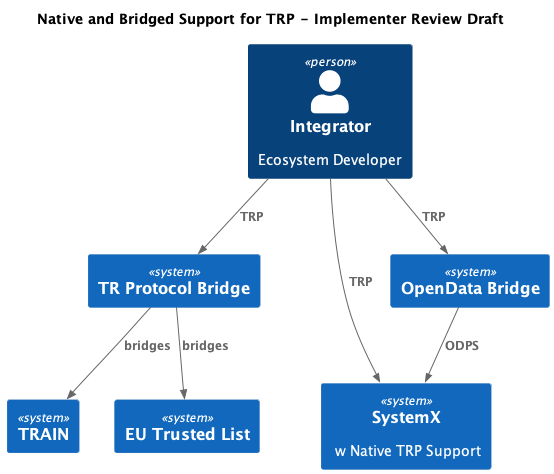

The diagram above was rendered by PlantUML. Its source (embedded in the PNG):
@startuml
!include https://raw.githubusercontent.com/plantuml-stdlib/C4-PlantUML/master/C4_Context.puml
' uncomment the following line and comment the first to use locally
' !include C4_Context.puml


title Native and Bridged Support for TRP - Implementer Review Draft

Person(Integrator, "Integrator", "Ecosystem Developer")

System(Bridge, "TR Protocol Bridge")
System(TRAIN, "TRAIN")
System(EUTrustedList, "EU Trusted List")
System(NativeSupport, "SystemX"," w Native TRP Support")

System(OpenDataBridge, "OpenData Bridge")


Rel(Integrator, Bridge, "TRP")
Rel(Bridge, TRAIN,"bridges")
Rel(Bridge, EUTrustedList, "bridges")

Rel(Integrator, OpenDataBridge,"TRP")
Rel(OpenDataBridge,NativeSupport,"ODPS")

Rel(Integrator, NativeSupport,"TRP")



@enduml